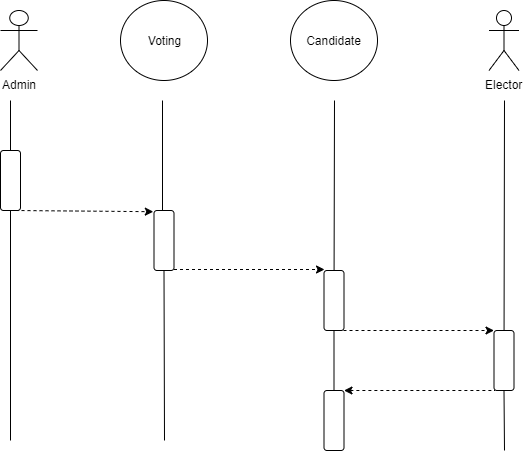

The diagram above was exported from draw.io. Its source (the exported page's mxGraphModel, read from the mxfile embedded in the PNG):
<mxGraphModel dx="1010" dy="500" grid="1" gridSize="10" guides="1" tooltips="1" connect="1" arrows="1" fold="1" page="1" pageScale="1" pageWidth="827" pageHeight="1169" math="0" shadow="0">
  <root>
    <mxCell id="0" />
    <mxCell id="1" parent="0" />
    <mxCell id="OmA-fn8xwxMRTv9A-cje-1" value="Admin" style="shape=umlActor;verticalLabelPosition=bottom;labelBackgroundColor=#ffffff;verticalAlign=top;html=1;outlineConnect=0;" vertex="1" parent="1">
      <mxGeometry x="156" y="40" width="37" height="60" as="geometry" />
    </mxCell>
    <mxCell id="OmA-fn8xwxMRTv9A-cje-2" value="" style="endArrow=none;html=1;" edge="1" parent="1">
      <mxGeometry width="50" height="50" relative="1" as="geometry">
        <mxPoint x="166" y="180" as="sourcePoint" />
        <mxPoint x="166" y="130" as="targetPoint" />
      </mxGeometry>
    </mxCell>
    <mxCell id="OmA-fn8xwxMRTv9A-cje-3" value="Voting" style="ellipse;whiteSpace=wrap;html=1;aspect=fixed;" vertex="1" parent="1">
      <mxGeometry x="276" y="30" width="87" height="80" as="geometry" />
    </mxCell>
    <mxCell id="OmA-fn8xwxMRTv9A-cje-4" value="Candidate" style="ellipse;whiteSpace=wrap;html=1;aspect=fixed;" vertex="1" parent="1">
      <mxGeometry x="446" y="30" width="87" height="80" as="geometry" />
    </mxCell>
    <mxCell id="OmA-fn8xwxMRTv9A-cje-7" value="" style="endArrow=none;html=1;" edge="1" parent="1">
      <mxGeometry width="50" height="50" relative="1" as="geometry">
        <mxPoint x="318" y="261" as="sourcePoint" />
        <mxPoint x="318" y="130" as="targetPoint" />
      </mxGeometry>
    </mxCell>
    <mxCell id="OmA-fn8xwxMRTv9A-cje-8" value="" style="endArrow=none;html=1;" edge="1" parent="1" source="OmA-fn8xwxMRTv9A-cje-14">
      <mxGeometry width="50" height="50" relative="1" as="geometry">
        <mxPoint x="490" y="180" as="sourcePoint" />
        <mxPoint x="490" y="130" as="targetPoint" />
      </mxGeometry>
    </mxCell>
    <mxCell id="OmA-fn8xwxMRTv9A-cje-9" value="" style="endArrow=none;html=1;" edge="1" parent="1" source="OmA-fn8xwxMRTv9A-cje-15">
      <mxGeometry width="50" height="50" relative="1" as="geometry">
        <mxPoint x="660" y="170" as="sourcePoint" />
        <mxPoint x="660" y="130" as="targetPoint" />
      </mxGeometry>
    </mxCell>
    <mxCell id="OmA-fn8xwxMRTv9A-cje-12" value="" style="rounded=1;whiteSpace=wrap;html=1;" vertex="1" parent="1">
      <mxGeometry x="156" y="180" width="20" height="60" as="geometry" />
    </mxCell>
    <mxCell id="OmA-fn8xwxMRTv9A-cje-13" value="" style="rounded=1;whiteSpace=wrap;html=1;" vertex="1" parent="1">
      <mxGeometry x="309.5" y="240" width="20" height="60" as="geometry" />
    </mxCell>
    <mxCell id="OmA-fn8xwxMRTv9A-cje-14" value="" style="rounded=1;whiteSpace=wrap;html=1;" vertex="1" parent="1">
      <mxGeometry x="479.5" y="300" width="20" height="60" as="geometry" />
    </mxCell>
    <mxCell id="OmA-fn8xwxMRTv9A-cje-15" value="" style="rounded=1;whiteSpace=wrap;html=1;" vertex="1" parent="1">
      <mxGeometry x="649.5" y="360" width="20" height="60" as="geometry" />
    </mxCell>
    <mxCell id="OmA-fn8xwxMRTv9A-cje-16" value="" style="rounded=1;whiteSpace=wrap;html=1;" vertex="1" parent="1">
      <mxGeometry x="479.5" y="420" width="20" height="60" as="geometry" />
    </mxCell>
    <mxCell id="OmA-fn8xwxMRTv9A-cje-17" value="" style="endArrow=none;html=1;entryX=0.5;entryY=1;entryDx=0;entryDy=0;exitX=0.5;exitY=0;exitDx=0;exitDy=0;" edge="1" parent="1" source="OmA-fn8xwxMRTv9A-cje-16" target="OmA-fn8xwxMRTv9A-cje-14">
      <mxGeometry width="50" height="50" relative="1" as="geometry">
        <mxPoint x="160" y="650" as="sourcePoint" />
        <mxPoint x="210" y="600" as="targetPoint" />
      </mxGeometry>
    </mxCell>
    <mxCell id="OmA-fn8xwxMRTv9A-cje-18" value="" style="endArrow=none;html=1;entryX=0.5;entryY=1;entryDx=0;entryDy=0;" edge="1" parent="1" target="OmA-fn8xwxMRTv9A-cje-15">
      <mxGeometry width="50" height="50" relative="1" as="geometry">
        <mxPoint x="660" y="480" as="sourcePoint" />
        <mxPoint x="210" y="600" as="targetPoint" />
      </mxGeometry>
    </mxCell>
    <mxCell id="OmA-fn8xwxMRTv9A-cje-19" value="" style="endArrow=none;html=1;entryX=0.5;entryY=1;entryDx=0;entryDy=0;" edge="1" parent="1" target="OmA-fn8xwxMRTv9A-cje-13">
      <mxGeometry width="50" height="50" relative="1" as="geometry">
        <mxPoint x="320" y="470" as="sourcePoint" />
        <mxPoint x="210" y="600" as="targetPoint" />
      </mxGeometry>
    </mxCell>
    <mxCell id="OmA-fn8xwxMRTv9A-cje-20" value="" style="endArrow=none;html=1;entryX=0.5;entryY=1;entryDx=0;entryDy=0;" edge="1" parent="1" target="OmA-fn8xwxMRTv9A-cje-12">
      <mxGeometry width="50" height="50" relative="1" as="geometry">
        <mxPoint x="166" y="470" as="sourcePoint" />
        <mxPoint x="210" y="600" as="targetPoint" />
      </mxGeometry>
    </mxCell>
    <mxCell id="OmA-fn8xwxMRTv9A-cje-21" value="" style="endArrow=classic;dashed=1;html=1;endFill=1;exitX=0.75;exitY=1;exitDx=0;exitDy=0;entryX=-0.035;entryY=0.02;entryDx=0;entryDy=0;entryPerimeter=0;" edge="1" parent="1" source="OmA-fn8xwxMRTv9A-cje-12" target="OmA-fn8xwxMRTv9A-cje-13">
      <mxGeometry width="50" height="50" relative="1" as="geometry">
        <mxPoint x="160" y="650" as="sourcePoint" />
        <mxPoint x="310" y="260" as="targetPoint" />
      </mxGeometry>
    </mxCell>
    <mxCell id="OmA-fn8xwxMRTv9A-cje-22" value="" style="endArrow=classic;dashed=1;html=1;endFill=1;exitX=0.75;exitY=1;exitDx=0;exitDy=0;" edge="1" parent="1">
      <mxGeometry width="50" height="50" relative="1" as="geometry">
        <mxPoint x="329.5" y="299" as="sourcePoint" />
        <mxPoint x="480" y="299" as="targetPoint" />
      </mxGeometry>
    </mxCell>
    <mxCell id="OmA-fn8xwxMRTv9A-cje-23" value="" style="endArrow=classic;dashed=1;html=1;endFill=1;exitX=0.75;exitY=1;exitDx=0;exitDy=0;" edge="1" parent="1">
      <mxGeometry width="50" height="50" relative="1" as="geometry">
        <mxPoint x="499" y="360" as="sourcePoint" />
        <mxPoint x="649.5" y="360" as="targetPoint" />
      </mxGeometry>
    </mxCell>
    <mxCell id="OmA-fn8xwxMRTv9A-cje-24" value="" style="endArrow=none;dashed=1;html=1;endFill=0;exitX=0.75;exitY=1;exitDx=0;exitDy=0;startArrow=classic;startFill=1;" edge="1" parent="1">
      <mxGeometry width="50" height="50" relative="1" as="geometry">
        <mxPoint x="499.5" y="420" as="sourcePoint" />
        <mxPoint x="650" y="420" as="targetPoint" />
      </mxGeometry>
    </mxCell>
    <mxCell id="OmA-fn8xwxMRTv9A-cje-26" value="Elector&lt;br&gt;" style="shape=umlActor;verticalLabelPosition=bottom;labelBackgroundColor=#ffffff;verticalAlign=top;html=1;outlineConnect=0;" vertex="1" parent="1">
      <mxGeometry x="644.5" y="40" width="30" height="60" as="geometry" />
    </mxCell>
  </root>
</mxGraphModel>